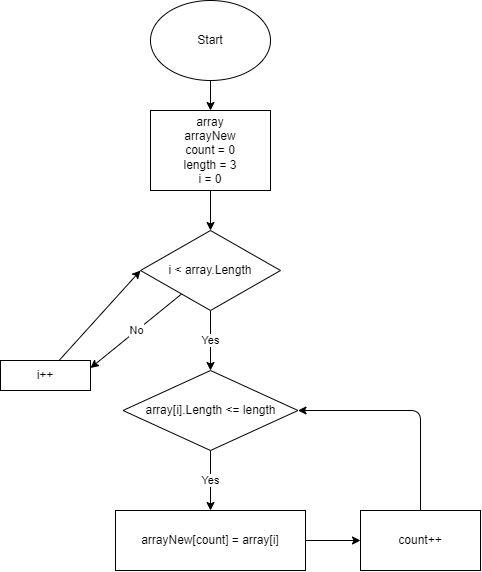

The diagram above was exported from draw.io. Its source (the exported page's mxGraphModel, read from the mxfile embedded in the PNG):
<mxGraphModel dx="932" dy="487" grid="1" gridSize="10" guides="1" tooltips="1" connect="1" arrows="1" fold="1" page="1" pageScale="1" pageWidth="827" pageHeight="1169" math="0" shadow="0">
  <root>
    <mxCell id="0" />
    <mxCell id="1" parent="0" />
    <mxCell id="4" value="" style="edgeStyle=none;html=1;" edge="1" parent="1" source="2" target="3">
      <mxGeometry relative="1" as="geometry" />
    </mxCell>
    <mxCell id="2" value="Start" style="ellipse;whiteSpace=wrap;html=1;" parent="1" vertex="1">
      <mxGeometry x="340" y="30" width="120" height="80" as="geometry" />
    </mxCell>
    <mxCell id="6" value="" style="edgeStyle=none;html=1;" edge="1" parent="1" source="3" target="5">
      <mxGeometry relative="1" as="geometry" />
    </mxCell>
    <mxCell id="3" value="array&lt;br&gt;arrayNew&lt;br&gt;count = 0&lt;br&gt;length = 3&lt;br&gt;i = 0" style="whiteSpace=wrap;html=1;" vertex="1" parent="1">
      <mxGeometry x="340" y="140" width="120" height="80" as="geometry" />
    </mxCell>
    <mxCell id="8" value="Yes" style="edgeStyle=none;html=1;" edge="1" parent="1" source="5" target="7">
      <mxGeometry relative="1" as="geometry" />
    </mxCell>
    <mxCell id="26" value="No" style="edgeStyle=none;html=1;entryX=1;entryY=0.25;entryDx=0;entryDy=0;" edge="1" parent="1" source="5" target="10">
      <mxGeometry relative="1" as="geometry" />
    </mxCell>
    <mxCell id="5" value="i &amp;lt; array.Length" style="rhombus;whiteSpace=wrap;html=1;" vertex="1" parent="1">
      <mxGeometry x="330" y="260" width="140" height="80" as="geometry" />
    </mxCell>
    <mxCell id="13" value="Yes" style="edgeStyle=none;html=1;" edge="1" parent="1" source="7" target="12">
      <mxGeometry relative="1" as="geometry" />
    </mxCell>
    <mxCell id="7" value="array[i].Length &amp;lt;= length" style="rhombus;whiteSpace=wrap;html=1;" vertex="1" parent="1">
      <mxGeometry x="312.5" y="400" width="175" height="80" as="geometry" />
    </mxCell>
    <mxCell id="25" style="edgeStyle=none;html=1;entryX=0;entryY=0.5;entryDx=0;entryDy=0;" edge="1" parent="1" source="10" target="5">
      <mxGeometry relative="1" as="geometry" />
    </mxCell>
    <mxCell id="10" value="i++" style="rounded=0;whiteSpace=wrap;html=1;" vertex="1" parent="1">
      <mxGeometry x="190" y="390" width="90" height="30" as="geometry" />
    </mxCell>
    <mxCell id="15" value="" style="edgeStyle=none;html=1;" edge="1" parent="1" source="12" target="14">
      <mxGeometry relative="1" as="geometry" />
    </mxCell>
    <mxCell id="12" value="arrayNew[count] = array[i]" style="whiteSpace=wrap;html=1;" vertex="1" parent="1">
      <mxGeometry x="305" y="540" width="190" height="60" as="geometry" />
    </mxCell>
    <mxCell id="17" style="edgeStyle=none;html=1;entryX=1;entryY=0.5;entryDx=0;entryDy=0;" edge="1" parent="1" source="14" target="7">
      <mxGeometry relative="1" as="geometry">
        <Array as="points">
          <mxPoint x="610" y="440" />
        </Array>
      </mxGeometry>
    </mxCell>
    <mxCell id="14" value="count++" style="whiteSpace=wrap;html=1;" vertex="1" parent="1">
      <mxGeometry x="550" y="540" width="120" height="60" as="geometry" />
    </mxCell>
  </root>
</mxGraphModel>